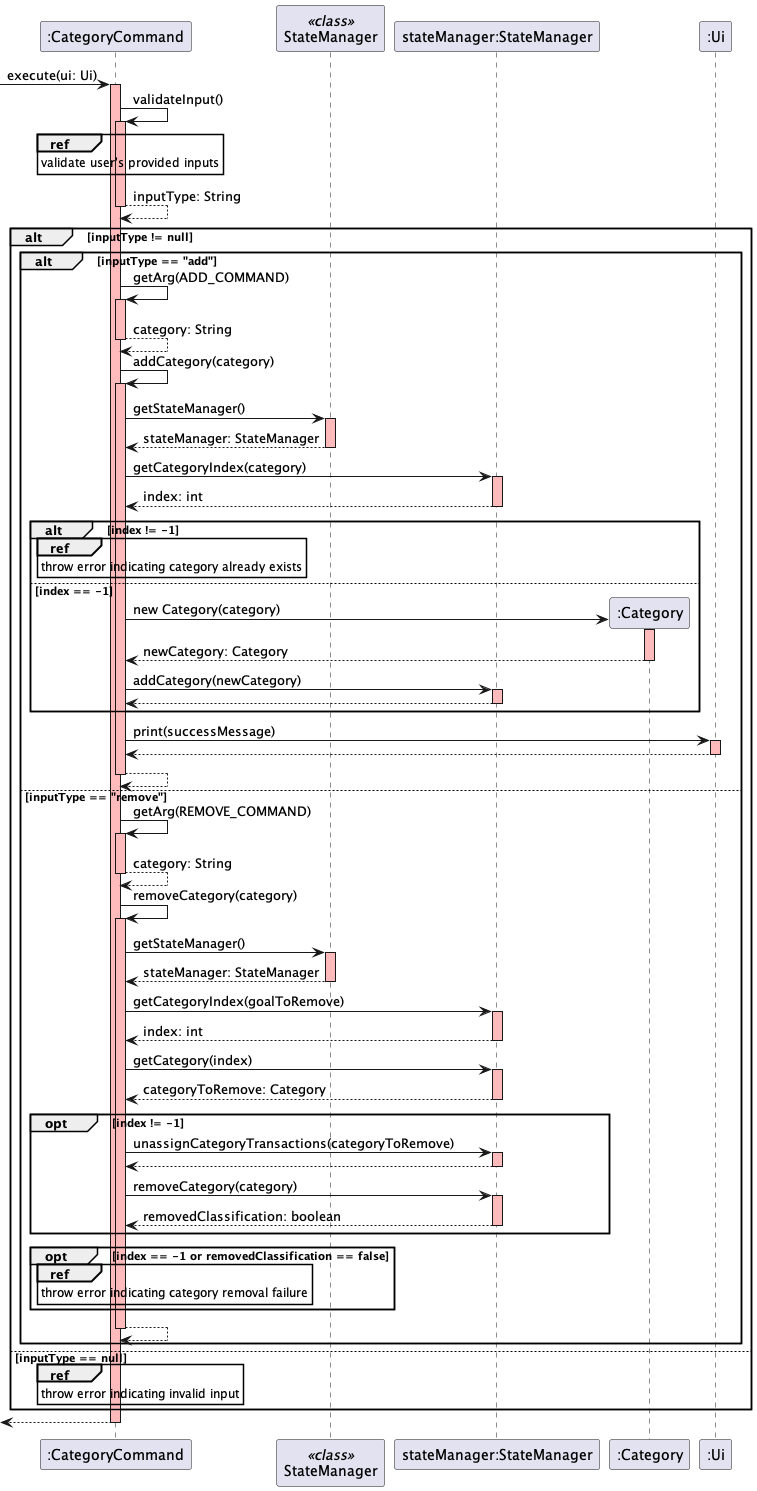

The diagram above was rendered by PlantUML. Its source (embedded in the PNG):
@startuml
-> ":CategoryCommand": execute(ui: Ui)
activate ":CategoryCommand" #FFBBBB

":CategoryCommand" -> ":CategoryCommand": validateInput()
activate ":CategoryCommand" #FFBBBB
ref over ":CategoryCommand": validate user's provided inputs
":CategoryCommand" --> ":CategoryCommand": inputType: String
deactivate

alt inputType != null
    alt inputType == "add"
        ":CategoryCommand" -> ":CategoryCommand": getArg(ADD_COMMAND)
        activate ":CategoryCommand" #FFBBBB
        ":CategoryCommand" --> ":CategoryCommand": category: String
        deactivate

        ":CategoryCommand" -> ":CategoryCommand": addCategory(category)
        activate ":CategoryCommand" #FFBBBB
        participant "StateManager" <<class>>
        ":CategoryCommand" -> "StateManager": getStateManager()
        activate "StateManager" #FFBBBB
        "StateManager" --> ":CategoryCommand": stateManager: StateManager
        deactivate
        ":CategoryCommand" -> "stateManager:StateManager": getCategoryIndex(category)
        activate "stateManager:StateManager" #FFBBBB
        "stateManager:StateManager" --> ":CategoryCommand": index: int
        deactivate
        alt index != -1
            ref over ":CategoryCommand": throw error indicating category already exists
        else index == -1
            create ":Category"
            ":CategoryCommand" -> ":Category": new Category(category)
            activate ":Category" #FFBBBB
            ":Category" --> ":CategoryCommand": newCategory: Category
            deactivate
            ":CategoryCommand" -> "stateManager:StateManager": addCategory(newCategory)
            activate "stateManager:StateManager" #FFBBBB
            "stateManager:StateManager" --> ":CategoryCommand"
            deactivate
        end

        ":CategoryCommand" -> ":Ui": print(successMessage)
        activate ":Ui" #FFBBBB
        ":Ui" --> ":CategoryCommand"
        deactivate

        ":CategoryCommand" --> ":CategoryCommand"
        deactivate
    else inputType == "remove"
        ":CategoryCommand" -> ":CategoryCommand": getArg(REMOVE_COMMAND)
        activate ":CategoryCommand" #FFBBBB
        ":CategoryCommand" --> ":CategoryCommand": category: String
        deactivate

        ":CategoryCommand" -> ":CategoryCommand": removeCategory(category)
        activate ":CategoryCommand" #FFBBBB
        ":CategoryCommand" -> "StateManager": getStateManager()
        activate "StateManager" #FFBBBB
        "StateManager" --> ":CategoryCommand": stateManager: StateManager
        deactivate
       ":CategoryCommand" -> "stateManager:StateManager": getCategoryIndex(goalToRemove)
        activate "stateManager:StateManager" #FFBBBB
        "stateManager:StateManager" --> ":CategoryCommand": index: int
        deactivate
        ":CategoryCommand" -> "stateManager:StateManager": getCategory(index)
        activate "stateManager:StateManager" #FFBBBB
        "stateManager:StateManager" --> ":CategoryCommand": categoryToRemove: Category
        deactivate
        opt index != -1
            ":CategoryCommand" -> "stateManager:StateManager": unassignCategoryTransactions(categoryToRemove)
            activate "stateManager:StateManager" #FFBBBB
            "stateManager:StateManager" --> ":CategoryCommand"
            deactivate
            ":CategoryCommand" -> "stateManager:StateManager": removeCategory(category)
            activate "stateManager:StateManager" #FFBBBB
            "stateManager:StateManager" --> ":CategoryCommand": removedClassification: boolean
            deactivate
        end
        opt index == -1 or removedClassification == false
            ref over ":CategoryCommand": throw error indicating category removal failure
        end
        ":CategoryCommand" --> ":CategoryCommand"
        deactivate
    end
else inputType == null
    ref over ":CategoryCommand": throw error indicating invalid input
end

<-- ":CategoryCommand"
deactivate
@enduml